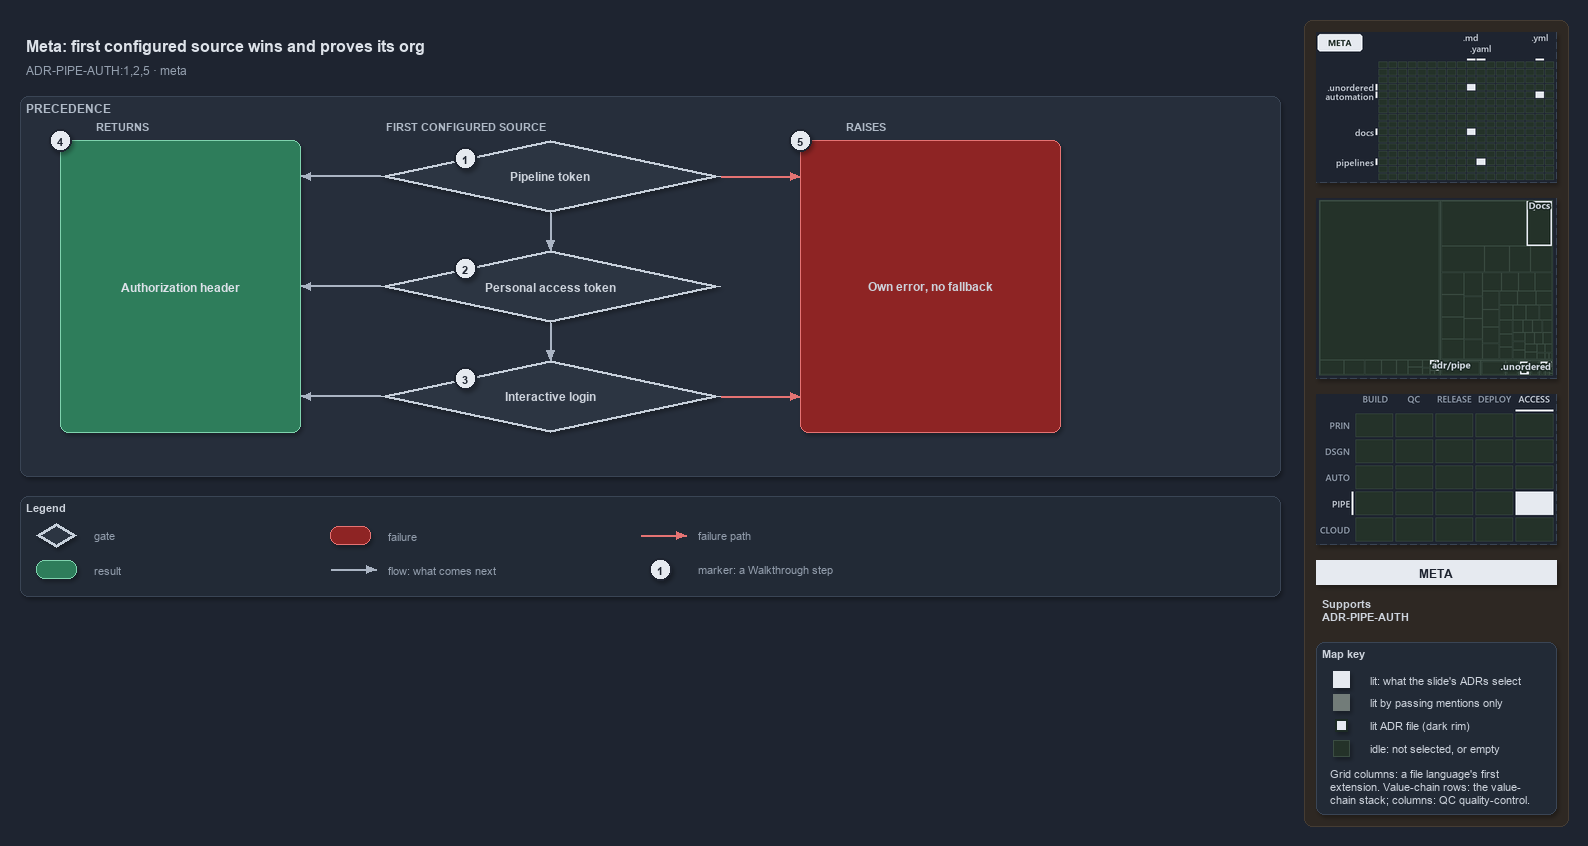

The diagram above was exported from draw.io. Its source (the exported page's mxGraphModel, read from the mxfile embedded in the PNG):
<mxGraphModel dx="1024" dy="768" grid="0" gridSize="10" guides="1" tooltips="1" connect="1" arrows="1" fold="1" page="1" pageScale="1" pageWidth="1572" pageHeight="610" background="#1E2430" math="0" shadow="1">
  <root>
    <mxCell id="0" />
    <mxCell id="1" parent="0" />
    <mxCell id="sidebar-bg" value="" style="rounded=1;arcSize=2;html=1;fillColor=#2E2823;strokeColor=#453C33;shadow=0;" vertex="1" parent="1">
      <mxGeometry x="1304" y="4" width="264" height="806" as="geometry" />
    </mxCell>
    <mxCell id="title" value="Meta: first configured source wins and proves its org" style="text;html=1;align=left;verticalAlign=middle;fontSize=16;fontStyle=1;fontColor=#DDE2E9;" vertex="1" parent="1">
      <mxGeometry x="20" y="14" width="1260" height="30" as="geometry" />
    </mxCell>
    <mxCell id="subtitle" value="ADR-PIPE-AUTH:1,2,5 &amp;#183; meta" style="text;html=1;align=left;verticalAlign=middle;fontSize=12;fontColor=#949FAE;" vertex="1" parent="1">
      <mxGeometry x="20" y="44" width="1240" height="20" as="geometry" />
    </mxCell>
    <mxCell id="band" value="PRECEDENCE" style="rounded=1;html=1;arcSize=3;fillColor=#262E3B;strokeColor=#3A4555;verticalAlign=top;align=left;spacingLeft=8;fontStyle=1;fontSize=12;fontColor=#B0BAC7;" vertex="1" parent="1">
      <mxGeometry x="20" y="80" width="1260" height="380" as="geometry" />
    </mxCell>
    <mxCell id="col-result" value="RETURNS" style="text;html=1;align=left;verticalAlign=middle;fontSize=11;fontStyle=1;fontColor=#B0BAC7;" vertex="1" parent="1">
      <mxGeometry x="90" y="100" width="120" height="18" as="geometry" />
    </mxCell>
    <mxCell id="col-source" value="FIRST CONFIGURED SOURCE" style="text;html=1;align=left;verticalAlign=middle;fontSize=11;fontStyle=1;fontColor=#B0BAC7;" vertex="1" parent="1">
      <mxGeometry x="380" y="100" width="220" height="18" as="geometry" />
    </mxCell>
    <mxCell id="col-fail" value="RAISES" style="text;html=1;align=left;verticalAlign=middle;fontSize=11;fontStyle=1;fontColor=#B0BAC7;" vertex="1" parent="1">
      <mxGeometry x="840" y="100" width="120" height="18" as="geometry" />
    </mxCell>
    <mxCell id="g-pipeline" value="&lt;b&gt;Pipeline token&lt;/b&gt;" style="rhombus;whiteSpace=wrap;html=1;fillColor=#2C3542;strokeColor=#C7D0DB;strokeWidth=3;fontSize=12;fontColor=#CDD3DC;" vertex="1" parent="1">
      <mxGeometry x="380" y="124" width="340" height="72" as="geometry" />
    </mxCell>
    <mxCell id="mark-1" value="1" style="ellipse;html=1;fillColor=#E6EAF0;strokeColor=#1E2430;strokeWidth=2;fontColor=#1E2430;fontStyle=1;fontSize=11;" vertex="1" parent="1">
      <mxGeometry x="454.0" y="131.0" width="22" height="22" as="geometry" />
    </mxCell>
    <mxCell id="g-pat" value="&lt;b&gt;Personal access token&lt;/b&gt;" style="rhombus;whiteSpace=wrap;html=1;fillColor=#2C3542;strokeColor=#C7D0DB;strokeWidth=3;fontSize=12;fontColor=#CDD3DC;" vertex="1" parent="1">
      <mxGeometry x="380" y="234" width="340" height="72" as="geometry" />
    </mxCell>
    <mxCell id="mark-2" value="2" style="ellipse;html=1;fillColor=#E6EAF0;strokeColor=#1E2430;strokeWidth=2;fontColor=#1E2430;fontStyle=1;fontSize=11;" vertex="1" parent="1">
      <mxGeometry x="454.0" y="241.0" width="22" height="22" as="geometry" />
    </mxCell>
    <mxCell id="g-login" value="&lt;b&gt;Interactive login&lt;/b&gt;" style="rhombus;whiteSpace=wrap;html=1;fillColor=#2C3542;strokeColor=#C7D0DB;strokeWidth=3;fontSize=12;fontColor=#CDD3DC;" vertex="1" parent="1">
      <mxGeometry x="380" y="344" width="340" height="72" as="geometry" />
    </mxCell>
    <mxCell id="mark-3" value="3" style="ellipse;html=1;fillColor=#E6EAF0;strokeColor=#1E2430;strokeWidth=2;fontColor=#1E2430;fontStyle=1;fontSize=11;" vertex="1" parent="1">
      <mxGeometry x="454.0" y="351.0" width="22" height="22" as="geometry" />
    </mxCell>
    <mxCell id="r-header" value="&lt;b&gt;Authorization header&lt;/b&gt;" style="rounded=1;whiteSpace=wrap;html=1;arcSize=20;fillColor=#2E7D5B;strokeColor=#7FD3AE;fontColor=#DDE2E9;fontSize=12;" vertex="1" parent="1">
      <mxGeometry x="60" y="124" width="240" height="292" as="geometry" />
    </mxCell>
    <mxCell id="f-own" value="&lt;b&gt;Own error, no fallback&lt;/b&gt;" style="rounded=1;whiteSpace=wrap;html=1;arcSize=20;fillColor=#8E2424;strokeColor=#E57373;fontSize=12;" vertex="1" parent="1">
      <mxGeometry x="800" y="124" width="260" height="292" as="geometry" />
    </mxCell>
    <mxCell id="p-e-g-pipeline-header-a" value="" style="text;html=1;strokeColor=none;fillColor=none;" vertex="1" parent="1">
      <mxGeometry x="380" y="160" width="1" height="1" as="geometry" />
    </mxCell>
    <mxCell id="p-e-g-pipeline-header-b" value="" style="text;html=1;strokeColor=none;fillColor=none;" vertex="1" parent="1">
      <mxGeometry x="300" y="160" width="1" height="1" as="geometry" />
    </mxCell>
    <mxCell id="e-g-pipeline-header" value="" style="edgeStyle=orthogonalEdgeStyle;rounded=1;html=1;fontSize=10;endArrow=block;strokeColor=#AAB4C3;fontColor=#CDD3DC;shadow=0;" edge="1" parent="1" source="p-e-g-pipeline-header-a" target="p-e-g-pipeline-header-b">
      <mxGeometry relative="1" as="geometry" />
    </mxCell>
    <mxCell id="p-e-g-pat-header-a" value="" style="text;html=1;strokeColor=none;fillColor=none;" vertex="1" parent="1">
      <mxGeometry x="380" y="270" width="1" height="1" as="geometry" />
    </mxCell>
    <mxCell id="p-e-g-pat-header-b" value="" style="text;html=1;strokeColor=none;fillColor=none;" vertex="1" parent="1">
      <mxGeometry x="300" y="270" width="1" height="1" as="geometry" />
    </mxCell>
    <mxCell id="e-g-pat-header" value="" style="edgeStyle=orthogonalEdgeStyle;rounded=1;html=1;fontSize=10;endArrow=block;strokeColor=#AAB4C3;fontColor=#CDD3DC;shadow=0;" edge="1" parent="1" source="p-e-g-pat-header-a" target="p-e-g-pat-header-b">
      <mxGeometry relative="1" as="geometry" />
    </mxCell>
    <mxCell id="p-e-g-login-header-a" value="" style="text;html=1;strokeColor=none;fillColor=none;" vertex="1" parent="1">
      <mxGeometry x="380" y="380" width="1" height="1" as="geometry" />
    </mxCell>
    <mxCell id="p-e-g-login-header-b" value="" style="text;html=1;strokeColor=none;fillColor=none;" vertex="1" parent="1">
      <mxGeometry x="300" y="380" width="1" height="1" as="geometry" />
    </mxCell>
    <mxCell id="e-g-login-header" value="" style="edgeStyle=orthogonalEdgeStyle;rounded=1;html=1;fontSize=10;endArrow=block;strokeColor=#AAB4C3;fontColor=#CDD3DC;shadow=0;" edge="1" parent="1" source="p-e-g-login-header-a" target="p-e-g-login-header-b">
      <mxGeometry relative="1" as="geometry" />
    </mxCell>
    <mxCell id="p-e-pipeline-pat-a" value="" style="text;html=1;strokeColor=none;fillColor=none;" vertex="1" parent="1">
      <mxGeometry x="550" y="196" width="1" height="1" as="geometry" />
    </mxCell>
    <mxCell id="p-e-pipeline-pat-b" value="" style="text;html=1;strokeColor=none;fillColor=none;" vertex="1" parent="1">
      <mxGeometry x="550" y="234" width="1" height="1" as="geometry" />
    </mxCell>
    <mxCell id="e-pipeline-pat" value="" style="edgeStyle=orthogonalEdgeStyle;rounded=1;html=1;fontSize=10;endArrow=block;strokeColor=#AAB4C3;fontColor=#CDD3DC;shadow=0;" edge="1" parent="1" source="p-e-pipeline-pat-a" target="p-e-pipeline-pat-b">
      <mxGeometry relative="1" as="geometry" />
    </mxCell>
    <mxCell id="p-e-pat-login-a" value="" style="text;html=1;strokeColor=none;fillColor=none;" vertex="1" parent="1">
      <mxGeometry x="550" y="306" width="1" height="1" as="geometry" />
    </mxCell>
    <mxCell id="p-e-pat-login-b" value="" style="text;html=1;strokeColor=none;fillColor=none;" vertex="1" parent="1">
      <mxGeometry x="550" y="344" width="1" height="1" as="geometry" />
    </mxCell>
    <mxCell id="e-pat-login" value="" style="edgeStyle=orthogonalEdgeStyle;rounded=1;html=1;fontSize=10;endArrow=block;strokeColor=#AAB4C3;fontColor=#CDD3DC;shadow=0;" edge="1" parent="1" source="p-e-pat-login-a" target="p-e-pat-login-b">
      <mxGeometry relative="1" as="geometry" />
    </mxCell>
    <mxCell id="p-e-pipeline-own-a" value="" style="text;html=1;strokeColor=none;fillColor=none;" vertex="1" parent="1">
      <mxGeometry x="720" y="160" width="1" height="1" as="geometry" />
    </mxCell>
    <mxCell id="p-e-pipeline-own-b" value="" style="text;html=1;strokeColor=none;fillColor=none;" vertex="1" parent="1">
      <mxGeometry x="800" y="160" width="1" height="1" as="geometry" />
    </mxCell>
    <mxCell id="e-pipeline-own" value="" style="edgeStyle=orthogonalEdgeStyle;rounded=1;html=1;fontSize=10;endArrow=block;strokeColor=#E57373;fontColor=#CDD3DC;shadow=0;" edge="1" parent="1" source="p-e-pipeline-own-a" target="p-e-pipeline-own-b">
      <mxGeometry relative="1" as="geometry" />
    </mxCell>
    <mxCell id="p-e-login-own-a" value="" style="text;html=1;strokeColor=none;fillColor=none;" vertex="1" parent="1">
      <mxGeometry x="720" y="380" width="1" height="1" as="geometry" />
    </mxCell>
    <mxCell id="p-e-login-own-b" value="" style="text;html=1;strokeColor=none;fillColor=none;" vertex="1" parent="1">
      <mxGeometry x="800" y="380" width="1" height="1" as="geometry" />
    </mxCell>
    <mxCell id="e-login-own" value="" style="edgeStyle=orthogonalEdgeStyle;rounded=1;html=1;fontSize=10;endArrow=block;strokeColor=#E57373;fontColor=#CDD3DC;shadow=0;" edge="1" parent="1" source="p-e-login-own-a" target="p-e-login-own-b">
      <mxGeometry relative="1" as="geometry" />
    </mxCell>
    <mxCell id="mark-4" value="4" style="ellipse;html=1;fillColor=#E6EAF0;strokeColor=#1E2430;strokeWidth=2;fontColor=#1E2430;fontStyle=1;fontSize=11;" vertex="1" parent="1">
      <mxGeometry x="49" y="113" width="22" height="22" as="geometry" />
    </mxCell>
    <mxCell id="mark-5" value="5" style="ellipse;html=1;fillColor=#E6EAF0;strokeColor=#1E2430;strokeWidth=2;fontColor=#1E2430;fontStyle=1;fontSize=11;" vertex="1" parent="1">
      <mxGeometry x="789" y="113" width="22" height="22" as="geometry" />
    </mxCell>
    <mxCell id="legend" value="&lt;b&gt;Legend&lt;/b&gt;" style="rounded=1;whiteSpace=wrap;html=1;arcSize=6;fillColor=#222A36;strokeColor=#3A4555;align=left;verticalAlign=top;spacing=8;fontSize=11;fontColor=#CDD3DC;" vertex="1" parent="1">
      <mxGeometry x="20" y="480" width="1260" height="100" as="geometry" />
    </mxCell>
    <mxCell id="legend-0" value="" style="rhombus;whiteSpace=wrap;html=1;fillColor=#2C3542;strokeColor=#C7D0DB;strokeWidth=3;fontColor=#CDD3DC;" vertex="1" parent="1">
      <mxGeometry x="36.0" y="507.0" width="40" height="24" as="geometry" />
    </mxCell>
    <mxCell id="legend-0-text" value="gate" style="text;html=1;align=left;verticalAlign=middle;fontSize=11;fontColor=#949FAE;" vertex="1" parent="1">
      <mxGeometry x="88" y="509" width="240" height="20" as="geometry" />
    </mxCell>
    <mxCell id="legend-1" value="" style="rounded=1;whiteSpace=wrap;html=1;arcSize=20;fillColor=#2E7D5B;strokeColor=#7FD3AE;" vertex="1" parent="1">
      <mxGeometry x="36.0" y="544.0" width="40" height="18" as="geometry" />
    </mxCell>
    <mxCell id="legend-1-text" value="result" style="text;html=1;align=left;verticalAlign=middle;fontSize=11;fontColor=#949FAE;" vertex="1" parent="1">
      <mxGeometry x="88" y="543" width="240" height="20" as="geometry" />
    </mxCell>
    <mxCell id="legend-2" value="" style="rounded=1;whiteSpace=wrap;html=1;arcSize=20;fillColor=#8E2424;strokeColor=#E57373;" vertex="1" parent="1">
      <mxGeometry x="330.0" y="510.0" width="40" height="18" as="geometry" />
    </mxCell>
    <mxCell id="legend-2-text" value="failure" style="text;html=1;align=left;verticalAlign=middle;fontSize=11;fontColor=#949FAE;" vertex="1" parent="1">
      <mxGeometry x="382" y="509" width="240" height="20" as="geometry" />
    </mxCell>
    <mxCell id="legend-3-a" value="" style="text;html=1;strokeColor=none;fillColor=none;" vertex="1" parent="1">
      <mxGeometry x="330" y="553" width="1" height="1" as="geometry" />
    </mxCell>
    <mxCell id="legend-3-b" value="" style="text;html=1;strokeColor=none;fillColor=none;" vertex="1" parent="1">
      <mxGeometry x="376" y="553" width="1" height="1" as="geometry" />
    </mxCell>
    <mxCell id="legend-3" value="" style="edgeStyle=orthogonalEdgeStyle;rounded=1;html=1;fontSize=10;endArrow=block;strokeColor=#AAB4C3;fontColor=#CDD3DC;shadow=0;" edge="1" parent="1" source="legend-3-a" target="legend-3-b">
      <mxGeometry relative="1" as="geometry" />
    </mxCell>
    <mxCell id="legend-3-text" value="flow: what comes next" style="text;html=1;align=left;verticalAlign=middle;fontSize=11;fontColor=#949FAE;" vertex="1" parent="1">
      <mxGeometry x="382" y="543" width="240" height="20" as="geometry" />
    </mxCell>
    <mxCell id="legend-4-a" value="" style="text;html=1;strokeColor=none;fillColor=none;" vertex="1" parent="1">
      <mxGeometry x="640" y="519" width="1" height="1" as="geometry" />
    </mxCell>
    <mxCell id="legend-4-b" value="" style="text;html=1;strokeColor=none;fillColor=none;" vertex="1" parent="1">
      <mxGeometry x="686" y="519" width="1" height="1" as="geometry" />
    </mxCell>
    <mxCell id="legend-4" value="" style="edgeStyle=orthogonalEdgeStyle;rounded=1;html=1;fontSize=10;endArrow=block;strokeColor=#E57373;fontColor=#CDD3DC;shadow=0;" edge="1" parent="1" source="legend-4-a" target="legend-4-b">
      <mxGeometry relative="1" as="geometry" />
    </mxCell>
    <mxCell id="legend-4-text" value="failure path" style="text;html=1;align=left;verticalAlign=middle;fontSize=11;fontColor=#949FAE;" vertex="1" parent="1">
      <mxGeometry x="692" y="509" width="240" height="20" as="geometry" />
    </mxCell>
    <mxCell id="legend-5" value="1" style="ellipse;html=1;fillColor=#E6EAF0;strokeColor=#1E2430;strokeWidth=2;fontColor=#1E2430;fontStyle=1;fontSize=11;" vertex="1" parent="1">
      <mxGeometry x="649" y="542" width="22" height="22" as="geometry" />
    </mxCell>
    <mxCell id="legend-5-text" value="marker: a Walkthrough step" style="text;html=1;align=left;verticalAlign=middle;fontSize=11;fontColor=#949FAE;" vertex="1" parent="1">
      <mxGeometry x="692" y="543" width="240" height="20" as="geometry" />
    </mxCell>
    <mxCell id="minimap-grid" value="" style="shape=image;html=1;imageAspect=0;aspect=fixed;verticalLabelPosition=bottom;strokeColor=#3A4555;dashed=1;fillColor=#222A36;image=data:image/png,(base64 omitted: 9988 chars);" vertex="1" parent="1">
      <mxGeometry x="1316" y="16" width="240" height="150" as="geometry" />
    </mxCell>
    <mxCell id="minimap-tree" value="" style="shape=image;html=1;imageAspect=0;aspect=fixed;verticalLabelPosition=bottom;strokeColor=#3A4555;dashed=1;fillColor=#222A36;image=data:image/png,(base64 omitted: 9816 chars);" vertex="1" parent="1">
      <mxGeometry x="1316" y="182" width="240" height="180" as="geometry" />
    </mxCell>
    <mxCell id="minimap-chain" value="" style="shape=image;html=1;imageAspect=0;aspect=fixed;verticalLabelPosition=bottom;strokeColor=#3A4555;dashed=1;fillColor=#222A36;image=data:image/png,(base64 omitted: 13108 chars);" vertex="1" parent="1">
      <mxGeometry x="1316" y="378" width="240" height="150" as="geometry" />
    </mxCell>
    <mxCell id="lens-badge" value="META" style="rounded=0;whiteSpace=wrap;html=1;align=center;verticalAlign=middle;fontSize=12;fontStyle=1;fontColor=#1E2430;fillColor=#E6EAF0;strokeColor=none;" vertex="1" parent="1">
      <mxGeometry x="1316" y="544" width="240" height="24" as="geometry" />
    </mxCell>
    <mxCell id="supports" value="&lt;b&gt;Supports&lt;/b&gt;&lt;br&gt;ADR-PIPE-AUTH" style="text;html=1;whiteSpace=wrap;align=left;verticalAlign=top;fontSize=11;fontColor=#CDD3DC;" vertex="1" parent="1">
      <mxGeometry x="1316" y="576" width="240" height="38" as="geometry" />
    </mxCell>
    <mxCell id="mapkey" value="&lt;b&gt;Map key&lt;/b&gt;" style="rounded=1;arcSize=6;whiteSpace=wrap;html=1;align=left;verticalAlign=top;fontSize=11;fontColor=#CDD3DC;fillColor=#222A36;strokeColor=#3A4555;spacingLeft=8;spacingTop=2;" vertex="1" parent="1">
      <mxGeometry x="1316" y="626" width="240" height="172" as="geometry" />
    </mxCell>
    <mxCell id="mapkey-lit" value="" style="rounded=0;html=1;fillColor=#E6EAF0;strokeColor=#E6EAF0;" vertex="1" parent="1">
      <mxGeometry x="1333.0" y="655.0" width="16" height="16" as="geometry" />
    </mxCell>
    <mxCell id="mapkey-lit-text" value="lit: what the slide's ADRs select" style="text;html=1;align=left;verticalAlign=middle;fontSize=11;fontColor=#CDD3DC;" vertex="1" parent="1">
      <mxGeometry x="1364" y="653" width="184" height="20" as="geometry" />
    </mxCell>
    <mxCell id="mapkey-touched" value="" style="rounded=0;html=1;fillColor=#727C79;strokeColor=#727C79;" vertex="1" parent="1">
      <mxGeometry x="1333.0" y="678.0" width="16" height="16" as="geometry" />
    </mxCell>
    <mxCell id="mapkey-touched-text" value="lit by passing mentions only" style="text;html=1;align=left;verticalAlign=middle;fontSize=11;fontColor=#CDD3DC;" vertex="1" parent="1">
      <mxGeometry x="1364" y="676" width="184" height="20" as="geometry" />
    </mxCell>
    <mxCell id="mapkey-adr" value="" style="rounded=0;html=1;fillColor=#E6EAF0;strokeColor=#1C2A24;strokeWidth=2;" vertex="1" parent="1">
      <mxGeometry x="1335.0" y="703.0" width="12" height="12" as="geometry" />
    </mxCell>
    <mxCell id="mapkey-adr-text" value="lit ADR file (dark rim)" style="text;html=1;align=left;verticalAlign=middle;fontSize=11;fontColor=#CDD3DC;" vertex="1" parent="1">
      <mxGeometry x="1364" y="699" width="184" height="20" as="geometry" />
    </mxCell>
    <mxCell id="mapkey-idle" value="" style="rounded=0;html=1;fillColor=#243229;strokeColor=#3B4D43;" vertex="1" parent="1">
      <mxGeometry x="1333.0" y="724.0" width="16" height="16" as="geometry" />
    </mxCell>
    <mxCell id="mapkey-idle-text" value="idle: not selected, or empty" style="text;html=1;align=left;verticalAlign=middle;fontSize=11;fontColor=#CDD3DC;" vertex="1" parent="1">
      <mxGeometry x="1364" y="722" width="184" height="20" as="geometry" />
    </mxCell>
    <mxCell id="mapkey-codes" value="Grid columns: a file language's first&lt;br&gt;extension. Value-chain rows: the value-&lt;br&gt;chain stack; columns: QC quality-control." style="text;html=1;align=left;verticalAlign=top;whiteSpace=wrap;fontSize=11;fontColor=#CDD3DC;" vertex="1" parent="1">
      <mxGeometry x="1324" y="746" width="224" height="46" as="geometry" />
    </mxCell>
  </root>
</mxGraphModel>